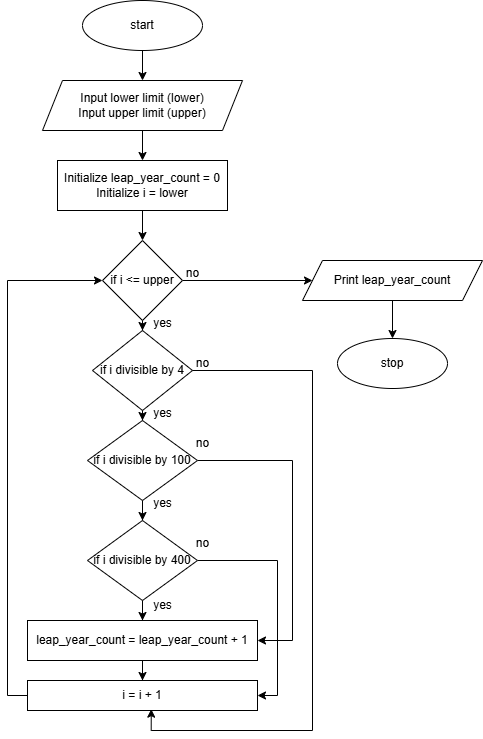

The diagram above was exported from draw.io. Its source (the exported page's mxGraphModel, read from the mxfile embedded in the PNG):
<mxGraphModel dx="954" dy="652" grid="1" gridSize="10" guides="1" tooltips="1" connect="1" arrows="1" fold="1" page="1" pageScale="1" pageWidth="827" pageHeight="1169" math="0" shadow="0">
  <root>
    <mxCell id="WIyWlLk6GJQsqaUBKTNV-0" />
    <mxCell id="WIyWlLk6GJQsqaUBKTNV-1" parent="WIyWlLk6GJQsqaUBKTNV-0" />
    <mxCell id="2f2NWLrdc03n1RJZZDNn-2" value="" style="edgeStyle=orthogonalEdgeStyle;rounded=0;orthogonalLoop=1;jettySize=auto;html=1;" edge="1" parent="WIyWlLk6GJQsqaUBKTNV-1" source="2f2NWLrdc03n1RJZZDNn-0" target="2f2NWLrdc03n1RJZZDNn-1">
      <mxGeometry relative="1" as="geometry" />
    </mxCell>
    <mxCell id="2f2NWLrdc03n1RJZZDNn-0" value="start" style="ellipse;whiteSpace=wrap;html=1;" vertex="1" parent="WIyWlLk6GJQsqaUBKTNV-1">
      <mxGeometry x="330" y="40" width="120" height="50" as="geometry" />
    </mxCell>
    <mxCell id="2f2NWLrdc03n1RJZZDNn-4" value="" style="edgeStyle=orthogonalEdgeStyle;rounded=0;orthogonalLoop=1;jettySize=auto;html=1;" edge="1" parent="WIyWlLk6GJQsqaUBKTNV-1" source="2f2NWLrdc03n1RJZZDNn-1" target="2f2NWLrdc03n1RJZZDNn-3">
      <mxGeometry relative="1" as="geometry" />
    </mxCell>
    <mxCell id="2f2NWLrdc03n1RJZZDNn-1" value="Input lower limit (lower)&lt;div&gt;Input upper limit (upper)&lt;/div&gt;" style="shape=parallelogram;perimeter=parallelogramPerimeter;whiteSpace=wrap;html=1;fixedSize=1;" vertex="1" parent="WIyWlLk6GJQsqaUBKTNV-1">
      <mxGeometry x="290" y="120" width="200" height="50" as="geometry" />
    </mxCell>
    <mxCell id="2f2NWLrdc03n1RJZZDNn-7" value="" style="edgeStyle=orthogonalEdgeStyle;rounded=0;orthogonalLoop=1;jettySize=auto;html=1;" edge="1" parent="WIyWlLk6GJQsqaUBKTNV-1" source="2f2NWLrdc03n1RJZZDNn-3" target="2f2NWLrdc03n1RJZZDNn-6">
      <mxGeometry relative="1" as="geometry" />
    </mxCell>
    <mxCell id="2f2NWLrdc03n1RJZZDNn-3" value="Initialize leap_year_count = 0&lt;div&gt;Initialize i = lower&lt;/div&gt;" style="whiteSpace=wrap;html=1;" vertex="1" parent="WIyWlLk6GJQsqaUBKTNV-1">
      <mxGeometry x="305" y="200" width="170" height="50" as="geometry" />
    </mxCell>
    <mxCell id="2f2NWLrdc03n1RJZZDNn-9" value="" style="edgeStyle=orthogonalEdgeStyle;rounded=0;orthogonalLoop=1;jettySize=auto;html=1;" edge="1" parent="WIyWlLk6GJQsqaUBKTNV-1" source="2f2NWLrdc03n1RJZZDNn-6" target="2f2NWLrdc03n1RJZZDNn-8">
      <mxGeometry relative="1" as="geometry" />
    </mxCell>
    <mxCell id="2f2NWLrdc03n1RJZZDNn-29" value="" style="edgeStyle=orthogonalEdgeStyle;rounded=0;orthogonalLoop=1;jettySize=auto;html=1;" edge="1" parent="WIyWlLk6GJQsqaUBKTNV-1" source="2f2NWLrdc03n1RJZZDNn-6" target="2f2NWLrdc03n1RJZZDNn-28">
      <mxGeometry relative="1" as="geometry" />
    </mxCell>
    <mxCell id="2f2NWLrdc03n1RJZZDNn-6" value="if&amp;nbsp;i &amp;lt;= upper" style="rhombus;whiteSpace=wrap;html=1;" vertex="1" parent="WIyWlLk6GJQsqaUBKTNV-1">
      <mxGeometry x="350" y="280" width="80" height="80" as="geometry" />
    </mxCell>
    <mxCell id="2f2NWLrdc03n1RJZZDNn-11" value="" style="edgeStyle=orthogonalEdgeStyle;rounded=0;orthogonalLoop=1;jettySize=auto;html=1;" edge="1" parent="WIyWlLk6GJQsqaUBKTNV-1" source="2f2NWLrdc03n1RJZZDNn-8" target="2f2NWLrdc03n1RJZZDNn-10">
      <mxGeometry relative="1" as="geometry" />
    </mxCell>
    <mxCell id="2f2NWLrdc03n1RJZZDNn-8" value="if&amp;nbsp;i divisible by 4" style="rhombus;whiteSpace=wrap;html=1;" vertex="1" parent="WIyWlLk6GJQsqaUBKTNV-1">
      <mxGeometry x="340" y="370" width="100" height="80" as="geometry" />
    </mxCell>
    <mxCell id="2f2NWLrdc03n1RJZZDNn-13" value="" style="edgeStyle=orthogonalEdgeStyle;rounded=0;orthogonalLoop=1;jettySize=auto;html=1;" edge="1" parent="WIyWlLk6GJQsqaUBKTNV-1" source="2f2NWLrdc03n1RJZZDNn-10" target="2f2NWLrdc03n1RJZZDNn-12">
      <mxGeometry relative="1" as="geometry" />
    </mxCell>
    <mxCell id="2f2NWLrdc03n1RJZZDNn-25" style="edgeStyle=orthogonalEdgeStyle;rounded=0;orthogonalLoop=1;jettySize=auto;html=1;exitX=1;exitY=0.5;exitDx=0;exitDy=0;entryX=1;entryY=0.5;entryDx=0;entryDy=0;" edge="1" parent="WIyWlLk6GJQsqaUBKTNV-1" source="2f2NWLrdc03n1RJZZDNn-10" target="2f2NWLrdc03n1RJZZDNn-14">
      <mxGeometry relative="1" as="geometry">
        <Array as="points">
          <mxPoint x="540" y="500" />
          <mxPoint x="540" y="680" />
        </Array>
      </mxGeometry>
    </mxCell>
    <mxCell id="2f2NWLrdc03n1RJZZDNn-10" value="if&amp;nbsp;i divisible by 100" style="rhombus;whiteSpace=wrap;html=1;" vertex="1" parent="WIyWlLk6GJQsqaUBKTNV-1">
      <mxGeometry x="335" y="460" width="110" height="80" as="geometry" />
    </mxCell>
    <mxCell id="2f2NWLrdc03n1RJZZDNn-15" value="" style="edgeStyle=orthogonalEdgeStyle;rounded=0;orthogonalLoop=1;jettySize=auto;html=1;" edge="1" parent="WIyWlLk6GJQsqaUBKTNV-1" source="2f2NWLrdc03n1RJZZDNn-12" target="2f2NWLrdc03n1RJZZDNn-14">
      <mxGeometry relative="1" as="geometry" />
    </mxCell>
    <mxCell id="2f2NWLrdc03n1RJZZDNn-19" style="edgeStyle=orthogonalEdgeStyle;rounded=0;orthogonalLoop=1;jettySize=auto;html=1;exitX=1;exitY=0.5;exitDx=0;exitDy=0;entryX=1;entryY=0.5;entryDx=0;entryDy=0;" edge="1" parent="WIyWlLk6GJQsqaUBKTNV-1" source="2f2NWLrdc03n1RJZZDNn-12" target="2f2NWLrdc03n1RJZZDNn-16">
      <mxGeometry relative="1" as="geometry" />
    </mxCell>
    <mxCell id="2f2NWLrdc03n1RJZZDNn-12" value="if&amp;nbsp;i divisible by 400" style="rhombus;whiteSpace=wrap;html=1;" vertex="1" parent="WIyWlLk6GJQsqaUBKTNV-1">
      <mxGeometry x="335" y="560" width="110" height="80" as="geometry" />
    </mxCell>
    <mxCell id="2f2NWLrdc03n1RJZZDNn-17" value="" style="edgeStyle=orthogonalEdgeStyle;rounded=0;orthogonalLoop=1;jettySize=auto;html=1;" edge="1" parent="WIyWlLk6GJQsqaUBKTNV-1" source="2f2NWLrdc03n1RJZZDNn-14" target="2f2NWLrdc03n1RJZZDNn-16">
      <mxGeometry relative="1" as="geometry" />
    </mxCell>
    <mxCell id="2f2NWLrdc03n1RJZZDNn-14" value="leap_year_count = leap_year_count + 1" style="whiteSpace=wrap;html=1;" vertex="1" parent="WIyWlLk6GJQsqaUBKTNV-1">
      <mxGeometry x="275" y="660" width="230" height="40" as="geometry" />
    </mxCell>
    <mxCell id="2f2NWLrdc03n1RJZZDNn-18" style="edgeStyle=orthogonalEdgeStyle;rounded=0;orthogonalLoop=1;jettySize=auto;html=1;exitX=0;exitY=0.5;exitDx=0;exitDy=0;entryX=0;entryY=0.5;entryDx=0;entryDy=0;" edge="1" parent="WIyWlLk6GJQsqaUBKTNV-1" source="2f2NWLrdc03n1RJZZDNn-16" target="2f2NWLrdc03n1RJZZDNn-6">
      <mxGeometry relative="1" as="geometry" />
    </mxCell>
    <mxCell id="2f2NWLrdc03n1RJZZDNn-16" value="i = i + 1" style="whiteSpace=wrap;html=1;" vertex="1" parent="WIyWlLk6GJQsqaUBKTNV-1">
      <mxGeometry x="275" y="720" width="230" height="30" as="geometry" />
    </mxCell>
    <mxCell id="2f2NWLrdc03n1RJZZDNn-20" value="no" style="text;html=1;align=center;verticalAlign=middle;resizable=0;points=[];autosize=1;strokeColor=none;fillColor=none;" vertex="1" parent="WIyWlLk6GJQsqaUBKTNV-1">
      <mxGeometry x="430" y="568" width="40" height="30" as="geometry" />
    </mxCell>
    <mxCell id="2f2NWLrdc03n1RJZZDNn-21" value="yes" style="text;html=1;align=center;verticalAlign=middle;resizable=0;points=[];autosize=1;strokeColor=none;fillColor=none;" vertex="1" parent="WIyWlLk6GJQsqaUBKTNV-1">
      <mxGeometry x="390" y="630" width="40" height="30" as="geometry" />
    </mxCell>
    <mxCell id="2f2NWLrdc03n1RJZZDNn-22" value="yes" style="text;html=1;align=center;verticalAlign=middle;resizable=0;points=[];autosize=1;strokeColor=none;fillColor=none;" vertex="1" parent="WIyWlLk6GJQsqaUBKTNV-1">
      <mxGeometry x="390" y="528" width="40" height="30" as="geometry" />
    </mxCell>
    <mxCell id="2f2NWLrdc03n1RJZZDNn-23" value="yes" style="text;html=1;align=center;verticalAlign=middle;resizable=0;points=[];autosize=1;strokeColor=none;fillColor=none;" vertex="1" parent="WIyWlLk6GJQsqaUBKTNV-1">
      <mxGeometry x="390" y="438" width="40" height="30" as="geometry" />
    </mxCell>
    <mxCell id="2f2NWLrdc03n1RJZZDNn-24" value="yes" style="text;html=1;align=center;verticalAlign=middle;resizable=0;points=[];autosize=1;strokeColor=none;fillColor=none;" vertex="1" parent="WIyWlLk6GJQsqaUBKTNV-1">
      <mxGeometry x="390" y="348" width="40" height="30" as="geometry" />
    </mxCell>
    <mxCell id="2f2NWLrdc03n1RJZZDNn-26" value="no" style="text;html=1;align=center;verticalAlign=middle;resizable=0;points=[];autosize=1;strokeColor=none;fillColor=none;" vertex="1" parent="WIyWlLk6GJQsqaUBKTNV-1">
      <mxGeometry x="430" y="468" width="40" height="30" as="geometry" />
    </mxCell>
    <mxCell id="2f2NWLrdc03n1RJZZDNn-27" style="edgeStyle=orthogonalEdgeStyle;rounded=0;orthogonalLoop=1;jettySize=auto;html=1;exitX=1;exitY=0.5;exitDx=0;exitDy=0;entryX=0.538;entryY=0.956;entryDx=0;entryDy=0;entryPerimeter=0;" edge="1" parent="WIyWlLk6GJQsqaUBKTNV-1" source="2f2NWLrdc03n1RJZZDNn-8" target="2f2NWLrdc03n1RJZZDNn-16">
      <mxGeometry relative="1" as="geometry">
        <Array as="points">
          <mxPoint x="560" y="410" />
          <mxPoint x="560" y="770" />
          <mxPoint x="399" y="770" />
        </Array>
      </mxGeometry>
    </mxCell>
    <mxCell id="2f2NWLrdc03n1RJZZDNn-31" value="" style="edgeStyle=orthogonalEdgeStyle;rounded=0;orthogonalLoop=1;jettySize=auto;html=1;" edge="1" parent="WIyWlLk6GJQsqaUBKTNV-1" source="2f2NWLrdc03n1RJZZDNn-28" target="2f2NWLrdc03n1RJZZDNn-30">
      <mxGeometry relative="1" as="geometry" />
    </mxCell>
    <mxCell id="2f2NWLrdc03n1RJZZDNn-28" value="Print leap_year_count" style="shape=parallelogram;perimeter=parallelogramPerimeter;whiteSpace=wrap;html=1;fixedSize=1;" vertex="1" parent="WIyWlLk6GJQsqaUBKTNV-1">
      <mxGeometry x="550" y="300" width="180" height="40" as="geometry" />
    </mxCell>
    <mxCell id="2f2NWLrdc03n1RJZZDNn-30" value="stop" style="ellipse;whiteSpace=wrap;html=1;" vertex="1" parent="WIyWlLk6GJQsqaUBKTNV-1">
      <mxGeometry x="585" y="378" width="110" height="50" as="geometry" />
    </mxCell>
    <mxCell id="2f2NWLrdc03n1RJZZDNn-33" value="no" style="text;html=1;align=center;verticalAlign=middle;resizable=0;points=[];autosize=1;strokeColor=none;fillColor=none;" vertex="1" parent="WIyWlLk6GJQsqaUBKTNV-1">
      <mxGeometry x="420" y="298" width="40" height="30" as="geometry" />
    </mxCell>
    <mxCell id="2f2NWLrdc03n1RJZZDNn-34" value="no" style="text;html=1;align=center;verticalAlign=middle;resizable=0;points=[];autosize=1;strokeColor=none;fillColor=none;" vertex="1" parent="WIyWlLk6GJQsqaUBKTNV-1">
      <mxGeometry x="430" y="388" width="40" height="30" as="geometry" />
    </mxCell>
  </root>
</mxGraphModel>